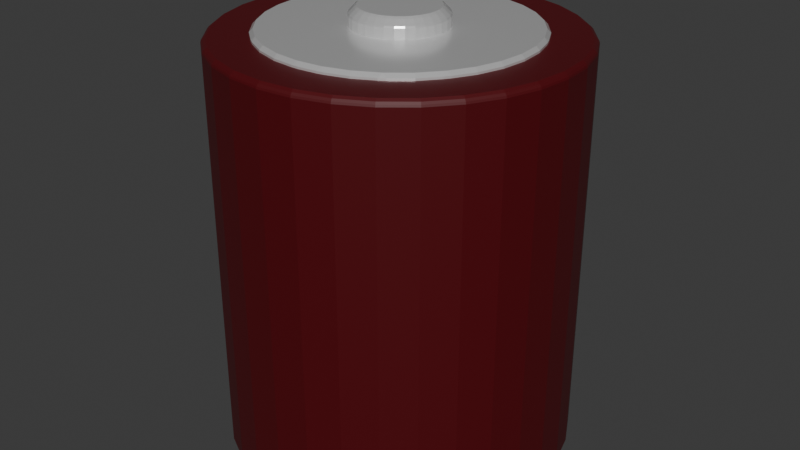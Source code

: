 # Source: battery.blend  (saved by Blender 4.1.24; exported with 4.5.12 LTS)
import bpy
from mathutils import Matrix  # noqa: F401  (used for matrix-valued properties, if any)

bpy.ops.wm.read_factory_settings(use_empty=True)
scene = bpy.context.scene
scene.name = 'Scene'

# ---- collections
col_collection = bpy.data.collections.new('Collection'); scene.collection.children.link(col_collection)

# ---- materials (node trees are filled in below, after node groups)
mat_metallic = bpy.data.materials.new('metallic')
mat_metallic.use_transparent_shadow = False
mat_plastic = bpy.data.materials.new('plastic')
mat_plastic.use_transparent_shadow = False

# ---- material node trees
mat_metallic.use_nodes = True; mat_metallic.node_tree.nodes.clear()
_N = mat_metallic.node_tree.nodes; _L = mat_metallic.node_tree.links
n0 = _N.new('ShaderNodeBsdfPrincipled'); n0.name = 'Principled BSDF'; n0.location = (10, 300)
n0.inputs[1].default_value = 0.5045
n0.inputs[2].default_value = 0.2
n1 = _N.new('ShaderNodeOutputMaterial'); n1.name = 'Material Output'; n1.location = (300, 300)
_L.new(n0.outputs[0], n1.inputs[0])
n1.is_active_output = True
mat_plastic.use_nodes = True; mat_plastic.node_tree.nodes.clear()
_N = mat_plastic.node_tree.nodes; _L = mat_plastic.node_tree.links
n0 = _N.new('ShaderNodeBsdfPrincipled'); n0.name = 'Principled BSDF'; n0.location = (10, 300)
n0.inputs[0].default_value = (0.08302, 0.0, 0.002657, 1.0)
n1 = _N.new('ShaderNodeOutputMaterial'); n1.name = 'Material Output'; n1.location = (300, 300)
_L.new(n0.outputs[0], n1.inputs[0])
n1.is_active_output = True

# ---- world
world_world = bpy.data.worlds.new('World'); scene.world = world_world
world_world.use_nodes = True; world_world.node_tree.nodes.clear()
_N = world_world.node_tree.nodes; _L = world_world.node_tree.links
n0 = _N.new('ShaderNodeOutputWorld'); n0.name = 'World Output'; n0.location = (300, 300)
n1 = _N.new('ShaderNodeBackground'); n1.name = 'Background'; n1.location = (10, 300)
n1.inputs[0].default_value = (0.05088, 0.05088, 0.05088, 1.0)
_L.new(n1.outputs[0], n0.inputs[0])
n0.is_active_output = True
world_world.color = (0.05088, 0.05088, 0.05088)
world_world.use_sun_shadow = False
world_world.sun_shadow_jitter_overblur = 0.0

# ---- meshes
me_cylinder = bpy.data.meshes.new('Cylinder')
me_cylinder.from_pydata([(1.764e-09, 0.8531, -1.0), (0.1664, 0.8367, -1.0), (0.3265, 0.7882, -1.0), (0.474, 0.7093, -1.0), (0.6032, 0.6032, -1.0), (0.7093, 0.474, -1.0), (0.7882, 0.3265, -1.0), (0.8367, 0.1664, -1.0), (0.8531, -5.243e-10, -1.0), (0.8367, -0.1664, -1.0), (0.7882, -0.3265, -1.0), (0.7093, -0.474, -1.0), (0.6032, -0.6032, -1.0), (0.474, -0.7093, -1.0), (0.3265, -0.7882, -1.0), (0.1664, -0.8367, -1.0), (1.764e-09, -0.8531, -1.0), (-0.1664, -0.8367, -1.0), (-0.3265, -0.7882, -1.0), (-0.474, -0.7093, -1.0), (-0.6032, -0.6032, -1.0), (-0.7093, -0.474, -1.0), (-0.7882, -0.3265, -1.0), (-0.8367, -0.1664, -1.0), (-0.8531, -5.243e-10, -1.0), (-0.8367, 0.1664, -1.0), (-0.7882, 0.3265, -1.0), (-0.7093, 0.474, -1.0), (-0.6032, 0.6032, -1.0), (-0.474, 0.7093, -1.0), (-0.3265, 0.7882, -1.0), (-0.1664, 0.8367, -1.0), (0.126, 0.6334, 1.0), (0.0, 0.6458, 1.0), (-0.126, 0.6334, 1.0), (-0.2471, 0.5966, 1.0), (-0.3588, 0.5369, 1.0), (-0.4566, 0.4566, 1.0), (-0.5369, 0.3588, 1.0), (-0.5966, 0.2471, 1.0), (-0.6334, 0.126, 1.0), (-0.6458, 0.0, 1.0), (-0.6334, -0.126, 1.0), (-0.5966, -0.2471, 1.0), (-0.5369, -0.3588, 1.0), (-0.4566, -0.4566, 1.0), (-0.2471, -0.5966, 1.0), (-0.126, -0.6334, 1.0), (0.2471, -0.5966, 1.0), (0.4566, -0.4566, 1.0), (0.5966, -0.2471, 1.0), (0.6334, -0.126, 1.0), (0.6458, 0.0, 1.0), (0.6334, 0.126, 1.0), (0.5369, 0.3588, 1.0), (0.4566, 0.4566, 1.0), (0.3588, 0.5369, 1.0), (0.2471, 0.5966, 1.0), (0.04415, 0.222, 1.027), (1.549e-09, 0.2263, 1.027), (-0.04415, 0.222, 1.027), (-0.0866, 0.2091, 1.027), (-0.1257, 0.1882, 1.027), (-0.16, 0.16, 1.027), (-0.1882, 0.1257, 1.027), (-0.2091, 0.0866, 1.027), (-0.222, 0.04415, 1.027), (-0.2263, 0.0, 1.027), (-0.222, -0.04415, 1.027), (-0.2091, -0.0866, 1.027), (-0.1882, -0.1257, 1.027), (-0.16, -0.16, 1.027), (-0.1257, -0.1882, 1.027), (-0.0866, -0.2091, 1.027), (-0.04415, -0.222, 1.027), (1.549e-09, -0.2263, 1.027), (0.04415, -0.222, 1.027), (0.0866, -0.2091, 1.027), (0.1257, -0.1882, 1.027), (0.16, -0.16, 1.027), (0.1882, -0.1257, 1.027), (0.2091, -0.0866, 1.027), (0.222, -0.04415, 1.027), (0.2263, 0.0, 1.027), (0.222, 0.04415, 1.027), (0.2091, 0.0866, 1.027), (0.1882, 0.1257, 1.027), (0.16, 0.16, 1.027), (0.1257, 0.1882, 1.027), (0.0866, 0.2091, 1.027), (-0.1649, 0.1102, 1.108), (-0.1716, 0.1147, 1.1), (-0.1783, 0.1192, 1.092), (-0.1851, 0.1236, 1.084), (-0.1403, 0.1403, 1.108), (-0.146, 0.146, 1.1), (-0.1517, 0.1517, 1.092), (-0.1574, 0.1574, 1.084), (-0.1102, 0.1649, 1.108), (-0.1147, 0.1716, 1.1), (-0.1192, 0.1783, 1.092), (-0.1236, 0.1851, 1.084), (-0.07591, 0.1833, 1.108), (-0.079, 0.1907, 1.1), (-0.08209, 0.1982, 1.092), (-0.08517, 0.2056, 1.084), (-0.0387, 0.1946, 1.108), (-0.04027, 0.2025, 1.1), (-0.04185, 0.2104, 1.092), (-0.04342, 0.2183, 1.084), (0.08517, 0.2056, 1.084), (0.08209, 0.1982, 1.092), (0.079, 0.1907, 1.1), (0.07591, 0.1833, 1.108), (-2.172e-08, 0.1984, 1.108), (-1.932e-08, 0.2064, 1.1), (-1.692e-08, 0.2145, 1.092), (-1.452e-08, 0.2226, 1.084), (0.04342, 0.2183, 1.084), (0.04185, 0.2104, 1.092), (0.04027, 0.2025, 1.1), (0.0387, 0.1946, 1.108), (1.764e-09, 0.8531, 0.9722), (1.764e-09, 0.8293, 1.0), (0.1618, 0.8133, 1.0), (0.1664, 0.8367, 0.9722), (0.3174, 0.7662, 1.0), (0.3265, 0.7882, 0.9722), (0.4607, 0.6895, 1.0), (0.474, 0.7093, 0.9722), (0.5864, 0.5864, 1.0), (0.6032, 0.6032, 0.9722), (0.6895, 0.4607, 1.0), (0.7093, 0.474, 0.9722), (0.7662, 0.3174, 1.0), (0.7882, 0.3265, 0.9722), (0.8133, 0.1618, 1.0), (0.8367, 0.1664, 0.9722), (0.8293, -5.243e-10, 1.0), (0.8531, -5.243e-10, 0.9722), (0.8133, -0.1618, 1.0), (0.8367, -0.1664, 0.9722), (0.7662, -0.3174, 1.0), (0.7882, -0.3265, 0.9722), (0.6895, -0.4607, 1.0), (0.7093, -0.474, 0.9722), (0.5864, -0.5864, 1.0), (0.6032, -0.6032, 0.9722), (0.4607, -0.6895, 1.0), (0.474, -0.7093, 0.9722), (0.3174, -0.7662, 1.0), (0.3265, -0.7882, 0.9722), (0.1618, -0.8133, 1.0), (0.1664, -0.8367, 0.9722), (1.764e-09, -0.8293, 1.0), (1.764e-09, -0.8531, 0.9722), (-0.1618, -0.8133, 1.0), (-0.1664, -0.8367, 0.9722), (-0.3174, -0.7662, 1.0), (-0.3265, -0.7882, 0.9722), (-0.4607, -0.6895, 1.0), (-0.474, -0.7093, 0.9722), (-0.5864, -0.5864, 1.0), (-0.6032, -0.6032, 0.9722), (-0.6895, -0.4607, 1.0), (-0.7093, -0.474, 0.9722), (-0.7662, -0.3174, 1.0), (-0.7882, -0.3265, 0.9722), (-0.8133, -0.1618, 1.0), (-0.8367, -0.1664, 0.9722), (-0.8293, -5.243e-10, 1.0), (-0.8531, -5.243e-10, 0.9722), (-0.8133, 0.1618, 1.0), (-0.8367, 0.1664, 0.9722), (-0.7662, 0.3174, 1.0), (-0.7882, 0.3265, 0.9722), (-0.6895, 0.4607, 1.0), (-0.7093, 0.474, 0.9722), (-0.5864, 0.5864, 1.0), (-0.6032, 0.6032, 0.9722), (-0.4607, 0.6895, 1.0), (-0.474, 0.7093, 0.9722), (-0.3174, 0.7662, 1.0), (-0.3265, 0.7882, 0.9722), (-0.1618, 0.8133, 1.0), (-0.1664, 0.8367, 0.9722), (-0.3438, -0.5449, 1.0), (-0.3719, -0.5262, 1.0), (-0.3682, -0.551, 1.0), (0.0169, -0.6441, 1.0), (-0.0169, -0.6441, 1.0), (0.0, -0.6627, 1.0), (0.1422, -0.6284, 1.0), (0.1091, -0.635, 1.0), (0.1293, -0.65, 1.0), (0.3719, -0.5262, 1.0), (0.3438, -0.5449, 1.0), (0.3682, -0.551, 1.0), (0.5449, -0.3438, 1.0), (0.5262, -0.3719, 1.0), (0.551, -0.3682, 1.0), (0.5886, 0.2621, 1.0), (0.6015, 0.2309, 1.0), (0.6123, 0.2536, 1.0), (0.1227, 0.6166, 1.027), (0.126, 0.6334, 1.01), (5.768e-10, 0.6458, 1.01), (1.549e-09, 0.6287, 1.027), (0.2406, 0.5808, 1.027), (0.2471, 0.5966, 1.01), (-0.126, 0.6334, 1.01), (-0.1227, 0.6166, 1.027), (-0.2471, 0.5966, 1.01), (-0.2406, 0.5808, 1.027), (-0.3588, 0.5369, 1.01), (-0.3493, 0.5227, 1.027), (-0.4566, 0.4566, 1.01), (-0.4446, 0.4446, 1.027), (-0.5369, 0.3588, 1.01), (-0.5227, 0.3493, 1.027), (-0.5966, 0.2471, 1.01), (-0.5808, 0.2406, 1.027), (-0.6334, 0.126, 1.01), (-0.6166, 0.1227, 1.027), (-0.6458, 0.0, 1.01), (-0.6287, 0.0, 1.027), (-0.6334, -0.126, 1.01), (-0.6166, -0.1227, 1.027), (-0.5966, -0.2471, 1.01), (-0.5808, -0.2406, 1.027), (-0.5369, -0.3588, 1.01), (-0.5227, -0.3493, 1.027), (-0.4566, -0.4566, 1.01), (-0.4446, -0.4446, 1.027), (-0.3719, -0.5262, 1.01), (-0.3438, -0.5449, 1.01), (-0.3493, -0.5227, 1.027), (-0.2471, -0.5966, 1.01), (-0.2406, -0.5808, 1.027), (-0.126, -0.6334, 1.01), (-0.1227, -0.6166, 1.027), (-0.0169, -0.6441, 1.01), (0.0169, -0.6441, 1.01), (1.549e-09, -0.6287, 1.027), (0.1091, -0.635, 1.01), (0.1422, -0.6284, 1.01), (0.1227, -0.6166, 1.027), (0.2471, -0.5966, 1.01), (0.2406, -0.5808, 1.027), (0.3438, -0.5449, 1.01), (0.3719, -0.5262, 1.01), (0.3493, -0.5227, 1.027), (0.4566, -0.4566, 1.01), (0.4446, -0.4446, 1.027), (0.5262, -0.3719, 1.01), (0.5449, -0.3438, 1.01), (0.5227, -0.3493, 1.027), (0.5966, -0.2471, 1.01), (0.5808, -0.2406, 1.027), (0.6334, -0.126, 1.01), (0.6166, -0.1227, 1.027), (0.6458, 0.0, 1.01), (0.6287, 0.0, 1.027), (0.6334, 0.126, 1.01), (0.6166, 0.1227, 1.027), (0.6015, 0.2309, 1.01), (0.5886, 0.2621, 1.01), (0.5808, 0.2406, 1.027), (0.5369, 0.3588, 1.01), (0.5227, 0.3493, 1.027), (0.4566, 0.4566, 1.01), (0.4446, 0.4446, 1.027), (0.3588, 0.5369, 1.01), (0.3493, 0.5227, 1.027), (0.03643, 0.1831, 1.116), (0.04415, 0.222, 1.076), (-1.219e-08, 0.2263, 1.076), (-2.398e-08, 0.1867, 1.116), (0.07146, 0.1725, 1.116), (0.0866, 0.2091, 1.076), (-0.04415, 0.222, 1.076), (-0.03643, 0.1831, 1.116), (-0.0866, 0.2091, 1.076), (-0.07146, 0.1725, 1.116), (-0.1257, 0.1882, 1.076), (-0.1037, 0.1553, 1.116), (-0.16, 0.16, 1.076), (-0.132, 0.132, 1.116), (-0.1882, 0.1257, 1.076), (-0.1553, 0.1037, 1.116), (-0.2091, 0.0866, 1.076), (-0.1725, 0.07146, 1.116), (-0.222, 0.04415, 1.076), (-0.1831, 0.03643, 1.116), (-0.2263, 0.0, 1.076), (-0.1867, 0.0, 1.116), (-0.222, -0.04415, 1.076), (-0.1831, -0.03643, 1.116), (-0.2091, -0.0866, 1.076), (-0.1725, -0.07146, 1.116), (-0.1882, -0.1257, 1.076), (-0.1553, -0.1037, 1.116), (-0.16, -0.16, 1.076), (-0.132, -0.132, 1.116), (-0.1257, -0.1882, 1.076), (-0.1037, -0.1553, 1.116), (-0.0866, -0.2091, 1.076), (-0.07146, -0.1725, 1.116), (-0.04415, -0.222, 1.076), (-0.03643, -0.1831, 1.116), (-1.219e-08, -0.2263, 1.076), (-2.421e-08, -0.1867, 1.116), (0.04415, -0.222, 1.076), (0.03643, -0.1831, 1.116), (0.0866, -0.2091, 1.076), (0.07146, -0.1725, 1.116), (0.1257, -0.1882, 1.076), (0.1037, -0.1553, 1.116), (0.16, -0.16, 1.076), (0.132, -0.132, 1.116), (0.1882, -0.1257, 1.076), (0.1553, -0.1037, 1.116), (0.2091, -0.0866, 1.076), (0.1725, -0.07146, 1.116), (0.222, -0.04415, 1.076), (0.1831, -0.03643, 1.116), (0.2263, 0.0, 1.076), (0.1867, 0.0, 1.116), (0.222, 0.04415, 1.076), (0.1831, 0.03643, 1.116), (0.2091, 0.0866, 1.076), (0.1725, 0.07146, 1.116), (0.1882, 0.1257, 1.076), (0.1553, 0.1037, 1.116), (0.16, 0.16, 1.076), (0.132, 0.132, 1.116), (0.1257, 0.1882, 1.076), (0.1037, 0.1553, 1.116), (-0.2056, 0.08517, 1.084), (-0.1982, 0.08209, 1.092), (-0.1907, 0.079, 1.1), (-0.1833, 0.07591, 1.108), (-0.2183, 0.04342, 1.084), (-0.2104, 0.04185, 1.092), (-0.2025, 0.04027, 1.1), (-0.1946, 0.0387, 1.108), (-0.2226, -3.517e-11, 1.084), (-0.2145, -3.517e-11, 1.092), (-0.2064, -3.517e-11, 1.1), (-0.1984, -3.517e-11, 1.108), (-0.2183, -0.04342, 1.084), (-0.2104, -0.04185, 1.092), (-0.2025, -0.04027, 1.1), (-0.1946, -0.0387, 1.108), (-0.2056, -0.08517, 1.084), (-0.1982, -0.08209, 1.092), (-0.1907, -0.079, 1.1), (-0.1833, -0.07591, 1.108), (-0.1851, -0.1236, 1.084), (-0.1783, -0.1192, 1.092), (-0.1716, -0.1147, 1.1), (-0.1649, -0.1102, 1.108), (-0.1574, -0.1574, 1.084), (-0.1517, -0.1517, 1.092), (-0.146, -0.146, 1.1), (-0.1403, -0.1403, 1.108), (-0.1236, -0.1851, 1.084), (-0.1192, -0.1783, 1.092), (-0.1147, -0.1716, 1.1), (-0.1102, -0.1649, 1.108), (-0.08517, -0.2056, 1.084), (-0.08209, -0.1982, 1.092), (-0.079, -0.1907, 1.1), (-0.07591, -0.1833, 1.108), (-0.04342, -0.2183, 1.084), (-0.04185, -0.2104, 1.092), (-0.04027, -0.2025, 1.1), (-0.0387, -0.1946, 1.108), (-1.456e-08, -0.2226, 1.084), (-1.701e-08, -0.2145, 1.092), (-1.946e-08, -0.2064, 1.1), (-2.191e-08, -0.1984, 1.108), (0.04342, -0.2183, 1.084), (0.04185, -0.2104, 1.092), (0.04027, -0.2025, 1.1), (0.0387, -0.1946, 1.108), (0.08517, -0.2056, 1.084), (0.08209, -0.1982, 1.092), (0.079, -0.1907, 1.1), (0.07591, -0.1833, 1.108), (0.1236, -0.1851, 1.084), (0.1192, -0.1783, 1.092), (0.1147, -0.1716, 1.1), (0.1102, -0.1649, 1.108), (0.1574, -0.1574, 1.084), (0.1517, -0.1517, 1.092), (0.146, -0.146, 1.1), (0.1403, -0.1403, 1.108), (0.1851, -0.1236, 1.084), (0.1783, -0.1192, 1.092), (0.1716, -0.1147, 1.1), (0.1649, -0.1102, 1.108), (0.2056, -0.08517, 1.084), (0.1982, -0.08209, 1.092), (0.1907, -0.079, 1.1), (0.1833, -0.07591, 1.108), (0.2183, -0.04342, 1.084), (0.2104, -0.04185, 1.092), (0.2025, -0.04027, 1.1), (0.1946, -0.0387, 1.108), (0.2226, -3.517e-11, 1.084), (0.2145, -3.517e-11, 1.092), (0.2064, -3.517e-11, 1.1), (0.1984, -3.517e-11, 1.108), (0.2183, 0.04342, 1.084), (0.2104, 0.04185, 1.092), (0.2025, 0.04027, 1.1), (0.1946, 0.0387, 1.108), (0.2056, 0.08517, 1.084), (0.1982, 0.08209, 1.092), (0.1907, 0.079, 1.1), (0.1833, 0.07591, 1.108), (0.1851, 0.1236, 1.084), (0.1783, 0.1192, 1.092), (0.1716, 0.1147, 1.1), (0.1649, 0.1102, 1.108), (0.1574, 0.1574, 1.084), (0.1517, 0.1517, 1.092), (0.146, 0.146, 1.1), (0.1403, 0.1403, 1.108), (0.1236, 0.1851, 1.084), (0.1192, 0.1783, 1.092), (0.1147, 0.1716, 1.1), (0.1102, 0.1649, 1.108), (0.1642, 0.8257, 0.9908), (0.1658, 0.8335, 0.9814), (1.73e-09, 0.8498, 0.9814), (1.73e-09, 0.8419, 0.9908), (0.3222, 0.7778, 0.9908), (0.3252, 0.7852, 0.9814), (0.4677, 0.7, 0.9908), (0.4721, 0.7066, 0.9814), (0.5953, 0.5953, 0.9908), (0.6009, 0.6009, 0.9814), (0.7, 0.4677, 0.9908), (0.7066, 0.4721, 0.9814), (0.7778, 0.3222, 0.9908), (0.7852, 0.3252, 0.9814), (0.8257, 0.1642, 0.9908), (0.8335, 0.1658, 0.9814), (0.8419, -4.274e-10, 0.9908), (0.8498, -4.274e-10, 0.9814), (0.8257, -0.1642, 0.9908), (0.8335, -0.1658, 0.9814), (0.7778, -0.3222, 0.9908), (0.7852, -0.3252, 0.9814), (0.7, -0.4677, 0.9908), (0.7066, -0.4721, 0.9814), (0.5953, -0.5953, 0.9908), (0.6009, -0.6009, 0.9814), (0.4677, -0.7, 0.9908), (0.4721, -0.7066, 0.9814), (0.3222, -0.7778, 0.9908), (0.3252, -0.7852, 0.9814), (0.1642, -0.8257, 0.9908), (0.1658, -0.8335, 0.9814), (1.73e-09, -0.8419, 0.9908), (1.73e-09, -0.8498, 0.9814), (-0.1642, -0.8257, 0.9908), (-0.1658, -0.8335, 0.9814), (-0.3222, -0.7778, 0.9908), (-0.3252, -0.7852, 0.9814), (-0.4677, -0.7, 0.9908), (-0.4721, -0.7066, 0.9814), (-0.5953, -0.5953, 0.9908), (-0.6009, -0.6009, 0.9814), (-0.7, -0.4677, 0.9908), (-0.7066, -0.4721, 0.9814), (-0.7778, -0.3222, 0.9908), (-0.7852, -0.3252, 0.9814), (-0.8257, -0.1642, 0.9908), (-0.8335, -0.1658, 0.9814), (-0.8419, -4.274e-10, 0.9908), (-0.8498, -4.274e-10, 0.9814), (-0.8257, 0.1642, 0.9908), (-0.8335, 0.1658, 0.9814), (-0.7778, 0.3222, 0.9908), (-0.7852, 0.3252, 0.9814), (-0.7, 0.4677, 0.9908), (-0.7066, 0.4721, 0.9814), (-0.5953, 0.5953, 0.9908), (-0.6009, 0.6009, 0.9814), (-0.4677, 0.7, 0.9908), (-0.4721, 0.7066, 0.9814), (-0.3222, 0.7778, 0.9908), (-0.3252, 0.7852, 0.9814), (-0.1642, 0.8257, 0.9908), (-0.1658, 0.8335, 0.9814)], [], [(31, 185, 122, 0), (126, 124, 32, 57), (128, 126, 57, 56), (130, 128, 56, 55), (132, 130, 55, 54), (136, 134, 203, 202, 53), (201, 54, 268, 266), (138, 136, 53, 52), (140, 138, 52, 51), (142, 140, 51, 50), (146, 144, 200, 199, 49), (198, 50, 257, 255), (150, 148, 197, 196, 48), (195, 49, 252, 250), (48, 196, 249, 247), (156, 154, 191, 190, 47), (189, 193, 244, 242), (158, 156, 47, 46), (162, 160, 188, 187, 45), (186, 46, 237, 235), (164, 162, 45, 44), (166, 164, 44, 43), (168, 166, 43, 42), (170, 168, 42, 41), (172, 170, 41, 40), (174, 172, 40, 39), (176, 174, 39, 38), (178, 176, 38, 37), (180, 178, 37, 36), (182, 180, 36, 35), (233, 236, 72, 71), (184, 182, 35, 34), (123, 184, 34, 33), (0, 1, 2, 3, 4, 5, 6, 7, 8, 9, 10, 11, 12, 13, 14, 15, 16, 17, 18, 19, 20, 21, 22, 23, 24, 25, 26, 27, 28, 29, 30, 31), (0, 122, 125, 1), (1, 125, 127, 2), (30, 183, 185, 31), (29, 181, 183, 30), (28, 179, 181, 29), (27, 177, 179, 28), (26, 175, 177, 27), (25, 173, 175, 26), (24, 171, 173, 25), (23, 169, 171, 24), (22, 167, 169, 23), (21, 165, 167, 22), (20, 163, 165, 21), (19, 161, 163, 20), (18, 159, 161, 19), (17, 157, 159, 18), (16, 155, 157, 17), (15, 153, 155, 16), (14, 151, 153, 15), (13, 149, 151, 14), (12, 147, 149, 13), (11, 145, 147, 12), (10, 143, 145, 11), (9, 141, 143, 10), (8, 139, 141, 9), (7, 137, 139, 8), (6, 135, 137, 7), (5, 133, 135, 6), (4, 131, 133, 5), (3, 129, 131, 4), (2, 127, 129, 3), (77, 78, 316, 314), (208, 204, 58, 89), (134, 132, 54, 201, 203), (160, 158, 46, 186, 188), (32, 33, 206, 205), (204, 207, 59, 58), (47, 190, 241, 239), (273, 208, 89, 88), (271, 273, 88, 87), (240, 243, 75, 74), (213, 215, 62, 61), (154, 152, 194, 193, 189, 191), (215, 217, 63, 62), (211, 213, 61, 60), (192, 48, 247, 245), (217, 219, 64, 63), (152, 150, 48, 192, 194), (219, 221, 65, 64), (148, 146, 49, 195, 197), (221, 223, 66, 65), (49, 199, 254, 252), (223, 225, 67, 66), (144, 142, 50, 198, 200), (225, 227, 68, 67), (53, 202, 265, 263), (227, 229, 69, 68), (260, 262, 83, 82), (229, 231, 70, 69), (262, 264, 84, 83), (231, 233, 71, 70), (264, 267, 85, 84), (57, 32, 205, 209), (33, 34, 210, 206), (34, 35, 212, 210), (35, 36, 214, 212), (36, 37, 216, 214), (37, 38, 218, 216), (38, 39, 220, 218), (39, 40, 222, 220), (40, 41, 224, 222), (41, 42, 226, 224), (42, 43, 228, 226), (43, 44, 230, 228), (44, 45, 232, 230), (236, 238, 73, 72), (238, 240, 74, 73), (46, 47, 239, 237), (243, 246, 76, 75), (246, 248, 77, 76), (248, 251, 78, 77), (251, 253, 79, 78), (253, 256, 80, 79), (256, 258, 81, 80), (258, 260, 82, 81), (50, 51, 259, 257), (51, 52, 261, 259), (52, 53, 263, 261), (267, 269, 86, 85), (269, 271, 87, 86), (54, 55, 270, 268), (55, 56, 272, 270), (56, 57, 209, 272), (207, 211, 60, 59), (89, 58, 275, 279), (64, 65, 290, 288), (78, 79, 318, 316), (65, 66, 292, 290), (79, 80, 320, 318), (66, 67, 294, 292), (80, 81, 322, 320), (67, 68, 296, 294), (81, 82, 324, 322), (68, 69, 298, 296), (82, 83, 326, 324), (69, 70, 300, 298), (83, 84, 328, 326), (70, 71, 302, 300), (84, 85, 330, 328), (71, 72, 304, 302), (274, 277, 281, 283, 285, 287, 289, 291, 293, 295, 297, 299, 301, 303, 305, 307, 309, 311, 313, 315, 317, 319, 321, 323, 325, 327, 329, 331, 333, 335, 337, 278), (85, 86, 332, 330), (72, 73, 306, 304), (59, 60, 280, 276), (86, 87, 334, 332), (73, 74, 308, 306), (88, 89, 279, 336), (87, 88, 336, 334), (74, 75, 310, 308), (61, 62, 284, 282), (336, 279, 110, 430), (75, 76, 312, 310), (62, 63, 286, 284), (60, 61, 282, 280), (76, 77, 314, 312), (63, 64, 288, 286), (434, 437, 123, 124), (438, 434, 124, 126), (440, 438, 126, 128), (442, 440, 128, 130), (444, 442, 130, 132), (446, 444, 132, 134), (448, 446, 134, 136), (450, 448, 136, 138), (452, 450, 138, 140), (454, 452, 140, 142), (456, 454, 142, 144), (458, 456, 144, 146), (460, 458, 146, 148), (462, 460, 148, 150), (464, 462, 150, 152), (466, 464, 152, 154), (468, 466, 154, 156), (470, 468, 156, 158), (472, 470, 158, 160), (474, 472, 160, 162), (476, 474, 162, 164), (478, 476, 164, 166), (480, 478, 166, 168), (482, 480, 168, 170), (484, 482, 170, 172), (486, 484, 172, 174), (488, 486, 174, 176), (490, 488, 176, 178), (492, 490, 178, 180), (494, 492, 180, 182), (496, 494, 182, 184), (437, 496, 184, 123), (124, 123, 33, 32), (186, 187, 188), (189, 190, 191), (192, 193, 194), (195, 196, 197), (198, 199, 200), (201, 202, 203), (234, 235, 236), (241, 242, 243), (244, 245, 246), (249, 250, 251), (254, 255, 256), (265, 266, 267), (205, 206, 207, 204), (209, 205, 204, 208), (206, 210, 211, 207), (210, 212, 213, 211), (212, 214, 215, 213), (214, 216, 217, 215), (216, 218, 219, 217), (218, 220, 221, 219), (220, 222, 223, 221), (222, 224, 225, 223), (224, 226, 227, 225), (226, 228, 229, 227), (228, 230, 231, 229), (230, 232, 233, 231), (232, 234, 236, 233), (235, 237, 238, 236), (237, 239, 240, 238), (239, 241, 243, 240), (242, 244, 246, 243), (245, 247, 248, 246), (247, 249, 251, 248), (250, 252, 253, 251), (252, 254, 256, 253), (255, 257, 258, 256), (257, 259, 260, 258), (259, 261, 262, 260), (261, 263, 264, 262), (263, 265, 267, 264), (266, 268, 269, 267), (268, 270, 271, 269), (270, 272, 273, 271), (272, 209, 208, 273), (201, 266, 265, 202), (186, 235, 234, 187), (189, 242, 241, 190), (192, 245, 244, 193), (195, 250, 249, 196), (198, 255, 254, 199), (45, 187, 234, 232), (121, 114, 277, 274), (113, 121, 274, 278), (114, 106, 281, 277), (106, 102, 283, 281), (102, 98, 285, 283), (98, 94, 287, 285), (94, 90, 289, 287), (90, 341, 291, 289), (341, 345, 293, 291), (345, 349, 295, 293), (349, 353, 297, 295), (353, 357, 299, 297), (357, 361, 301, 299), (361, 365, 303, 301), (365, 369, 305, 303), (369, 373, 307, 305), (373, 377, 309, 307), (377, 381, 311, 309), (381, 385, 313, 311), (385, 389, 315, 313), (389, 393, 317, 315), (393, 397, 319, 317), (397, 401, 321, 319), (401, 405, 323, 321), (405, 409, 325, 323), (409, 413, 327, 325), (413, 417, 329, 327), (417, 421, 331, 329), (421, 425, 333, 331), (425, 429, 335, 333), (429, 433, 337, 335), (433, 113, 278, 337), (58, 59, 276, 275), (430, 110, 111, 431), (431, 111, 112, 432), (432, 112, 113, 433), (334, 336, 430, 426), (426, 430, 431, 427), (427, 431, 432, 428), (428, 432, 433, 429), (332, 334, 426, 422), (422, 426, 427, 423), (423, 427, 428, 424), (424, 428, 429, 425), (330, 332, 422, 418), (418, 422, 423, 419), (419, 423, 424, 420), (420, 424, 425, 421), (328, 330, 418, 414), (414, 418, 419, 415), (415, 419, 420, 416), (416, 420, 421, 417), (326, 328, 414, 410), (410, 414, 415, 411), (411, 415, 416, 412), (412, 416, 417, 413), (324, 326, 410, 406), (406, 410, 411, 407), (407, 411, 412, 408), (408, 412, 413, 409), (322, 324, 406, 402), (402, 406, 407, 403), (403, 407, 408, 404), (404, 408, 409, 405), (320, 322, 402, 398), (398, 402, 403, 399), (399, 403, 404, 400), (400, 404, 405, 401), (318, 320, 398, 394), (394, 398, 399, 395), (395, 399, 400, 396), (396, 400, 401, 397), (316, 318, 394, 390), (390, 394, 395, 391), (391, 395, 396, 392), (392, 396, 397, 393), (314, 316, 390, 386), (386, 390, 391, 387), (387, 391, 392, 388), (388, 392, 393, 389), (312, 314, 386, 382), (382, 386, 387, 383), (383, 387, 388, 384), (384, 388, 389, 385), (310, 312, 382, 378), (378, 382, 383, 379), (379, 383, 384, 380), (380, 384, 385, 381), (308, 310, 378, 374), (374, 378, 379, 375), (375, 379, 380, 376), (376, 380, 381, 377), (306, 308, 374, 370), (370, 374, 375, 371), (371, 375, 376, 372), (372, 376, 377, 373), (304, 306, 370, 366), (366, 370, 371, 367), (367, 371, 372, 368), (368, 372, 373, 369), (302, 304, 366, 362), (362, 366, 367, 363), (363, 367, 368, 364), (364, 368, 369, 365), (300, 302, 362, 358), (358, 362, 363, 359), (359, 363, 364, 360), (360, 364, 365, 361), (298, 300, 358, 354), (354, 358, 359, 355), (355, 359, 360, 356), (356, 360, 361, 357), (296, 298, 354, 350), (350, 354, 355, 351), (351, 355, 356, 352), (352, 356, 357, 353), (294, 296, 350, 346), (346, 350, 351, 347), (347, 351, 352, 348), (348, 352, 353, 349), (292, 294, 346, 342), (342, 346, 347, 343), (343, 347, 348, 344), (344, 348, 349, 345), (290, 292, 342, 338), (338, 342, 343, 339), (339, 343, 344, 340), (340, 344, 345, 341), (288, 290, 338, 93), (93, 338, 339, 92), (92, 339, 340, 91), (91, 340, 341, 90), (286, 288, 93, 97), (97, 93, 92, 96), (96, 92, 91, 95), (95, 91, 90, 94), (284, 286, 97, 101), (101, 97, 96, 100), (100, 96, 95, 99), (99, 95, 94, 98), (282, 284, 101, 105), (105, 101, 100, 104), (104, 100, 99, 103), (103, 99, 98, 102), (280, 282, 105, 109), (109, 105, 104, 108), (108, 104, 103, 107), (107, 103, 102, 106), (276, 280, 109, 117), (117, 109, 108, 116), (116, 108, 107, 115), (115, 107, 106, 114), (279, 275, 118, 110), (110, 118, 119, 111), (111, 119, 120, 112), (112, 120, 121, 113), (275, 276, 117, 118), (118, 117, 116, 119), (119, 116, 115, 120), (120, 115, 114, 121), (122, 185, 497, 436), (436, 497, 496, 437), (185, 183, 495, 497), (497, 495, 494, 496), (183, 181, 493, 495), (495, 493, 492, 494), (181, 179, 491, 493), (493, 491, 490, 492), (179, 177, 489, 491), (491, 489, 488, 490), (177, 175, 487, 489), (489, 487, 486, 488), (175, 173, 485, 487), (487, 485, 484, 486), (173, 171, 483, 485), (485, 483, 482, 484), (171, 169, 481, 483), (483, 481, 480, 482), (169, 167, 479, 481), (481, 479, 478, 480), (167, 165, 477, 479), (479, 477, 476, 478), (165, 163, 475, 477), (477, 475, 474, 476), (163, 161, 473, 475), (475, 473, 472, 474), (161, 159, 471, 473), (473, 471, 470, 472), (159, 157, 469, 471), (471, 469, 468, 470), (157, 155, 467, 469), (469, 467, 466, 468), (155, 153, 465, 467), (467, 465, 464, 466), (153, 151, 463, 465), (465, 463, 462, 464), (151, 149, 461, 463), (463, 461, 460, 462), (149, 147, 459, 461), (461, 459, 458, 460), (147, 145, 457, 459), (459, 457, 456, 458), (145, 143, 455, 457), (457, 455, 454, 456), (143, 141, 453, 455), (455, 453, 452, 454), (141, 139, 451, 453), (453, 451, 450, 452), (139, 137, 449, 451), (451, 449, 448, 450), (137, 135, 447, 449), (449, 447, 446, 448), (135, 133, 445, 447), (447, 445, 444, 446), (133, 131, 443, 445), (445, 443, 442, 444), (131, 129, 441, 443), (443, 441, 440, 442), (129, 127, 439, 441), (441, 439, 438, 440), (127, 125, 435, 439), (439, 435, 434, 438), (125, 122, 436, 435), (435, 436, 437, 434)])
me_cylinder.polygons.foreach_set('material_index', [1, 1, 1, 1, 1, 1, 0, 1, 1, 1, 1, 0, 1, 0, 0, 1, 0, 1, 1, 0, 1, 1, 1, 1, 1, 1, 1, 1, 1, 1, 0, 1, 1, 1, 1, 1, 1, 1, 1, 1, 1, 1, 1, 1, 1, 1, 1, 1, 1, 1, 1, 1, 1, 1, 1, 1, 1, 1, 1, 1, 1, 1, 1, 1, 1, 0, 0, 1, 1, 0, 0, 0, 0, 0, 0, 0, 1, 0, 0, 0, 0, 1, 0, 1, 0, 0, 0, 1, 0, 0, 0, 0, 0, 0, 0, 0, 0, 0, 0, 0, 0, 0, 0, 0, 0, 0, 0, 0, 0, 0, 0, 0, 0, 0, 0, 0, 0, 0, 0, 0, 0, 0, 0, 0, 0, 0, 0, 0, 0, 0, 0, 0, 0, 0, 0, 0, 0, 0, 0, 0, 0, 0, 0, 0, 0, 0, 0, 0, 0, 0, 0, 0, 0, 0, 0, 0, 0, 0, 0, 0, 1, 1, 1, 1, 1, 1, 1, 1, 1, 1, 1, 1, 1, 1, 1, 1, 1, 1, 1, 1, 1, 1, 1, 1, 1, 1, 1, 1, 1, 1, 1, 1, 1, 1, 1, 1, 1, 1, 1, 0, 0, 0, 0, 0, 0, 0, 0, 0, 0, 0, 0, 0, 0, 0, 0, 0, 0, 0, 0, 0, 0, 0, 0, 0, 0, 0, 0, 0, 0, 0, 0, 0, 0, 0, 0, 0, 0, 0, 0, 0, 0, 0, 0, 0, 0, 0, 0, 0, 0, 0, 0, 0, 0, 0, 0, 0, 0, 0, 0, 0, 0, 0, 0, 0, 0, 0, 0, 0, 0, 0, 0, 0, 0, 0, 0, 0, 0, 0, 0, 0, 0, 0, 0, 0, 0, 0, 0, 0, 0, 0, 0, 0, 0, 0, 0, 0, 0, 0, 0, 0, 0, 0, 0, 0, 0, 0, 0, 0, 0, 0, 0, 0, 0, 0, 0, 0, 0, 0, 0, 0, 0, 0, 0, 0, 0, 0, 0, 0, 0, 0, 0, 0, 0, 0, 0, 0, 0, 0, 0, 0, 0, 0, 0, 0, 0, 0, 0, 0, 0, 0, 0, 0, 0, 0, 0, 0, 0, 0, 0, 0, 0, 0, 0, 0, 0, 0, 0, 0, 0, 0, 0, 0, 0, 0, 0, 0, 0, 0, 0, 0, 0, 0, 0, 0, 0, 0, 0, 0, 0, 0, 0, 0, 0, 0, 0, 0, 0, 0, 0, 0, 0, 0, 0, 0, 1, 1, 1, 1, 1, 1, 1, 1, 1, 1, 1, 1, 1, 1, 1, 1, 1, 1, 1, 1, 1, 1, 1, 1, 1, 1, 1, 1, 1, 1, 1, 1, 1, 1, 1, 1, 1, 1, 1, 1, 1, 1, 1, 1, 1, 1, 1, 1, 1, 1, 1, 1, 1, 1, 1, 1, 1, 1, 1, 1, 1, 1, 1, 1])
_uv = me_cylinder.uv_layers.new(name='UVMap')
_uv.uv.foreach_set('vector', [0.03125, 0.5, 0.03125, 0.9931, 0.0, 0.9931, 0.0, 0.5, 0.3393, 0.4655, 0.2955, 0.4788, 0.2802, 0.402, 0.3093, 0.3932, 0.3796, 0.444, 0.3393, 0.4655, 0.3093, 0.3932, 0.3361, 0.3789, 0.415, 0.415, 0.3796, 0.444, 0.3361, 0.3789, 0.3596, 0.3596, 0.444, 0.3796, 0.415, 0.415, 0.3596, 0.3596, 0.3789, 0.3361, 0.4788, 0.2955, 0.4655, 0.3393, 0.3969, 0.3109, 0.3944, 0.3054, 0.402, 0.2802, 0.3913, 0.3129, 0.3789, 0.3361, 0.3789, 0.3361, 0.3913, 0.3129, 0.4833, 0.25, 0.4788, 0.2955, 0.402, 0.2802, 0.405, 0.25, 0.4788, 0.2045, 0.4833, 0.25, 0.405, 0.25, 0.402, 0.2198, 0.4655, 0.1607, 0.4788, 0.2045, 0.402, 0.2198, 0.3932, 0.1907, 0.415, 0.08503, 0.444, 0.1204, 0.3823, 0.1616, 0.3763, 0.1607, 0.3596, 0.1404, 0.3808, 0.1675, 0.3932, 0.1907, 0.3932, 0.1907, 0.3808, 0.1675, 0.3393, 0.03446, 0.3796, 0.05602, 0.3384, 0.1177, 0.3325, 0.1192, 0.3093, 0.1068, 0.3393, 0.1237, 0.3596, 0.1404, 0.3596, 0.1404, 0.3393, 0.1237, 0.3093, 0.1068, 0.3325, 0.1192, 0.3325, 0.1192, 0.3093, 0.1068, 0.2045, 0.02118, 0.25, 0.0167, 0.25, 0.09094, 0.2459, 0.09542, 0.2198, 0.098, 0.2541, 0.09542, 0.2762, 0.0976, 0.2762, 0.0976, 0.2541, 0.09542, 0.1607, 0.03446, 0.2045, 0.02118, 0.2198, 0.098, 0.1907, 0.1068, 0.08503, 0.08503, 0.1204, 0.05602, 0.1616, 0.1177, 0.1607, 0.1237, 0.1404, 0.1404, 0.1675, 0.1192, 0.1907, 0.1068, 0.1907, 0.1068, 0.1675, 0.1192, 0.05602, 0.1204, 0.08503, 0.08503, 0.1404, 0.1404, 0.1211, 0.1639, 0.03446, 0.1607, 0.05602, 0.1204, 0.1211, 0.1639, 0.1068, 0.1907, 0.02118, 0.2045, 0.03446, 0.1607, 0.1068, 0.1907, 0.098, 0.2198, 0.0167, 0.25, 0.02118, 0.2045, 0.098, 0.2198, 0.09502, 0.25, 0.02118, 0.2955, 0.0167, 0.25, 0.09502, 0.25, 0.098, 0.2802, 0.03446, 0.3393, 0.02118, 0.2955, 0.098, 0.2802, 0.1068, 0.3093, 0.05602, 0.3796, 0.03446, 0.3393, 0.1068, 0.3093, 0.1211, 0.3361, 0.08503, 0.415, 0.05602, 0.3796, 0.1211, 0.3361, 0.1404, 0.3596, 0.1204, 0.444, 0.08503, 0.415, 0.1404, 0.3596, 0.1639, 0.3789, 0.1607, 0.4655, 0.1204, 0.444, 0.1639, 0.3789, 0.1907, 0.3932, 0.1433, 0.1433, 0.1662, 0.1245, 0.2198, 0.2048, 0.2116, 0.2116, 0.2045, 0.4788, 0.1607, 0.4655, 0.1907, 0.3932, 0.2198, 0.402, 0.25, 0.4833, 0.2045, 0.4788, 0.2198, 0.402, 0.25, 0.405, 0.75, 0.49, 0.7968, 0.4854, 0.8418, 0.4717, 0.8833, 0.4496, 0.9197, 0.4197, 0.9496, 0.3833, 0.9717, 0.3418, 0.9854, 0.2968, 0.99, 0.25, 0.9854, 0.2032, 0.9717, 0.1582, 0.9496, 0.1167, 0.9197, 0.08029, 0.8833, 0.05045, 0.8418, 0.02827, 0.7968, 0.01461, 0.75, 0.01, 0.7032, 0.01461, 0.6582, 0.02827, 0.6167, 0.05045, 0.5803, 0.08029, 0.5504, 0.1167, 0.5283, 0.1582, 0.5146, 0.2032, 0.51, 0.25, 0.5146, 0.2968, 0.5283, 0.3418, 0.5504, 0.3833, 0.5803, 0.4197, 0.6167, 0.4496, 0.6582, 0.4717, 0.7032, 0.4854, 1.0, 0.5, 1.0, 0.9931, 0.9688, 0.9931, 0.9688, 0.5, 0.9688, 0.5, 0.9688, 0.9931, 0.9375, 0.9931, 0.9375, 0.5, 0.0625, 0.5, 0.0625, 0.9931, 0.03125, 0.9931, 0.03125, 0.5, 0.09375, 0.5, 0.09375, 0.9931, 0.0625, 0.9931, 0.0625, 0.5, 0.125, 0.5, 0.125, 0.9931, 0.09375, 0.9931, 0.09375, 0.5, 0.1562, 0.5, 0.1562, 0.9931, 0.125, 0.9931, 0.125, 0.5, 0.1875, 0.5, 0.1875, 0.9931, 0.1562, 0.9931, 0.1562, 0.5, 0.2188, 0.5, 0.2188, 0.9931, 0.1875, 0.9931, 0.1875, 0.5, 0.25, 0.5, 0.25, 0.9931, 0.2188, 0.9931, 0.2188, 0.5, 0.2812, 0.5, 0.2812, 0.9931, 0.25, 0.9931, 0.25, 0.5, 0.3125, 0.5, 0.3125, 0.9931, 0.2812, 0.9931, 0.2812, 0.5, 0.3438, 0.5, 0.3438, 0.9931, 0.3125, 0.9931, 0.3125, 0.5, 0.375, 0.5, 0.375, 0.9931, 0.3438, 0.9931, 0.3438, 0.5, 0.4062, 0.5, 0.4062, 0.9931, 0.375, 0.9931, 0.375, 0.5, 0.4375, 0.5, 0.4375, 0.9931, 0.4062, 0.9931, 0.4062, 0.5, 0.4688, 0.5, 0.4688, 0.9931, 0.4375, 0.9931, 0.4375, 0.5, 0.5, 0.5, 0.5, 0.9931, 0.4688, 0.9931, 0.4688, 0.5, 0.5312, 0.5, 0.5312, 0.9931, 0.5, 0.9931, 0.5, 0.5, 0.5625, 0.5, 0.5625, 0.9931, 0.5312, 0.9931, 0.5312, 0.5, 0.5938, 0.5, 0.5938, 0.9931, 0.5625, 0.9931, 0.5625, 0.5, 0.625, 0.5, 0.625, 0.9931, 0.5938, 0.9931, 0.5938, 0.5, 0.6562, 0.5, 0.6562, 0.9931, 0.625, 0.9931, 0.625, 0.5, 0.6875, 0.5, 0.6875, 0.9931, 0.6562, 0.9931, 0.6562, 0.5, 0.7188, 0.5, 0.7188, 0.9931, 0.6875, 0.9931, 0.6875, 0.5, 0.75, 0.5, 0.75, 0.9931, 0.7188, 0.9931, 0.7188, 0.5, 0.7812, 0.5, 0.7812, 0.9931, 0.75, 0.9931, 0.75, 0.5, 0.8125, 0.5, 0.8125, 0.9931, 0.7812, 0.9931, 0.7812, 0.5, 0.8438, 0.5, 0.8438, 0.9931, 0.8125, 0.9931, 0.8125, 0.5, 0.875, 0.5, 0.875, 0.9931, 0.8438, 0.9931, 0.8438, 0.5, 0.9062, 0.5, 0.9062, 0.9931, 0.875, 0.9931, 0.875, 0.5, 0.9375, 0.5, 0.9375, 0.9931, 0.9062, 0.9931, 0.9062, 0.5, 0.2708, 0.1998, 0.2802, 0.2048, 0.2802, 0.2048, 0.2708, 0.1998, 0.3077, 0.3894, 0.2794, 0.398, 0.2606, 0.3033, 0.2708, 0.3002, 0.4655, 0.3393, 0.444, 0.3796, 0.3789, 0.3361, 0.3913, 0.3129, 0.3969, 0.3109, 0.1204, 0.05602, 0.1607, 0.03446, 0.1907, 0.1068, 0.1675, 0.1192, 0.1616, 0.1177, 0.2802, 0.402, 0.25, 0.405, 0.25, 0.405, 0.2802, 0.402, 0.2794, 0.398, 0.25, 0.4009, 0.25, 0.3043, 0.2606, 0.3033, 0.2198, 0.098, 0.2459, 0.09542, 0.2459, 0.09542, 0.2198, 0.098, 0.3338, 0.3755, 0.3077, 0.3894, 0.2708, 0.3002, 0.2802, 0.2952, 0.3567, 0.3567, 0.3338, 0.3755, 0.2802, 0.2952, 0.2884, 0.2884, 0.2206, 0.102, 0.25, 0.09911, 0.25, 0.1957, 0.2394, 0.1967, 0.1923, 0.3894, 0.1662, 0.3755, 0.2198, 0.2952, 0.2292, 0.3002, 0.25, 0.0167, 0.2955, 0.02118, 0.281, 0.094, 0.2762, 0.0976, 0.2541, 0.09542, 0.25, 0.09094, 0.1662, 0.3755, 0.1433, 0.3567, 0.2116, 0.2884, 0.2198, 0.2952, 0.2206, 0.398, 0.1923, 0.3894, 0.2292, 0.3002, 0.2394, 0.3033, 0.2841, 0.09918, 0.3093, 0.1068, 0.3093, 0.1068, 0.2841, 0.09918, 0.1433, 0.3567, 0.1245, 0.3338, 0.2048, 0.2802, 0.2116, 0.2884, 0.2955, 0.02118, 0.3393, 0.03446, 0.3093, 0.1068, 0.2841, 0.09918, 0.281, 0.094, 0.1245, 0.3338, 0.1106, 0.3077, 0.1998, 0.2708, 0.2048, 0.2802, 0.3796, 0.05602, 0.415, 0.08503, 0.3596, 0.1404, 0.3393, 0.1237, 0.3384, 0.1177, 0.1106, 0.3077, 0.102, 0.2794, 0.1967, 0.2606, 0.1998, 0.2708, 0.3596, 0.1404, 0.3763, 0.1607, 0.3763, 0.1607, 0.3596, 0.1404, 0.102, 0.2794, 0.09911, 0.25, 0.1957, 0.25, 0.1967, 0.2606, 0.444, 0.1204, 0.4655, 0.1607, 0.3932, 0.1907, 0.3808, 0.1675, 0.3823, 0.1616, 0.09911, 0.25, 0.102, 0.2206, 0.1967, 0.2394, 0.1957, 0.25, 0.402, 0.2802, 0.3944, 0.3054, 0.3944, 0.3054, 0.402, 0.2802, 0.102, 0.2206, 0.1106, 0.1923, 0.1998, 0.2292, 0.1967, 0.2394, 0.398, 0.2206, 0.4009, 0.25, 0.3043, 0.25, 0.3033, 0.2394, 0.1106, 0.1923, 0.1245, 0.1662, 0.2048, 0.2198, 0.1998, 0.2292, 0.4009, 0.25, 0.398, 0.2794, 0.3033, 0.2606, 0.3043, 0.25, 0.1245, 0.1662, 0.1433, 0.1433, 0.2116, 0.2116, 0.2048, 0.2198, 0.398, 0.2794, 0.3894, 0.3077, 0.3002, 0.2708, 0.3033, 0.2606, 0.3093, 0.3932, 0.2802, 0.402, 0.2802, 0.402, 0.3093, 0.3932, 0.25, 0.405, 0.2198, 0.402, 0.2198, 0.402, 0.25, 0.405, 0.2198, 0.402, 0.1907, 0.3932, 0.1907, 0.3932, 0.2198, 0.402, 0.1907, 0.3932, 0.1639, 0.3789, 0.1639, 0.3789, 0.1907, 0.3932, 0.1639, 0.3789, 0.1404, 0.3596, 0.1404, 0.3596, 0.1639, 0.3789, 0.1404, 0.3596, 0.1211, 0.3361, 0.1211, 0.3361, 0.1404, 0.3596, 0.1211, 0.3361, 0.1068, 0.3093, 0.1068, 0.3093, 0.1211, 0.3361, 0.1068, 0.3093, 0.098, 0.2802, 0.098, 0.2802, 0.1068, 0.3093, 0.098, 0.2802, 0.09502, 0.25, 0.09502, 0.25, 0.098, 0.2802, 0.09502, 0.25, 0.098, 0.2198, 0.098, 0.2198, 0.09502, 0.25, 0.098, 0.2198, 0.1068, 0.1907, 0.1068, 0.1907, 0.098, 0.2198, 0.1068, 0.1907, 0.1211, 0.1639, 0.1211, 0.1639, 0.1068, 0.1907, 0.1211, 0.1639, 0.1404, 0.1404, 0.1404, 0.1404, 0.1211, 0.1639, 0.1662, 0.1245, 0.1923, 0.1106, 0.2292, 0.1998, 0.2198, 0.2048, 0.1923, 0.1106, 0.2206, 0.102, 0.2394, 0.1967, 0.2292, 0.1998, 0.1907, 0.1068, 0.2198, 0.098, 0.2198, 0.098, 0.1907, 0.1068, 0.25, 0.09911, 0.2794, 0.102, 0.2606, 0.1967, 0.25, 0.1957, 0.2794, 0.102, 0.3077, 0.1106, 0.2708, 0.1998, 0.2606, 0.1967, 0.3077, 0.1106, 0.3338, 0.1245, 0.2802, 0.2048, 0.2708, 0.1998, 0.3338, 0.1245, 0.3567, 0.1433, 0.2884, 0.2116, 0.2802, 0.2048, 0.3567, 0.1433, 0.3755, 0.1662, 0.2952, 0.2198, 0.2884, 0.2116, 0.3755, 0.1662, 0.3894, 0.1923, 0.3002, 0.2292, 0.2952, 0.2198, 0.3894, 0.1923, 0.398, 0.2206, 0.3033, 0.2394, 0.3002, 0.2292, 0.3932, 0.1907, 0.402, 0.2198, 0.402, 0.2198, 0.3932, 0.1907, 0.402, 0.2198, 0.405, 0.25, 0.405, 0.25, 0.402, 0.2198, 0.405, 0.25, 0.402, 0.2802, 0.402, 0.2802, 0.405, 0.25, 0.3894, 0.3077, 0.3755, 0.3338, 0.2952, 0.2802, 0.3002, 0.2708, 0.3755, 0.3338, 0.3567, 0.3567, 0.2884, 0.2884, 0.2952, 0.2802, 0.3789, 0.3361, 0.3596, 0.3596, 0.3596, 0.3596, 0.3789, 0.3361, 0.3596, 0.3596, 0.3361, 0.3789, 0.3361, 0.3789, 0.3596, 0.3596, 0.3361, 0.3789, 0.3093, 0.3932, 0.3093, 0.3932, 0.3361, 0.3789, 0.25, 0.4009, 0.2206, 0.398, 0.2394, 0.3033, 0.25, 0.3043, 0.2708, 0.3002, 0.2606, 0.3033, 0.2606, 0.3033, 0.2708, 0.3002, 0.2048, 0.2802, 0.1998, 0.2708, 0.1998, 0.2708, 0.2048, 0.2802, 0.2802, 0.2048, 0.2884, 0.2116, 0.2884, 0.2116, 0.2802, 0.2048, 0.1998, 0.2708, 0.1967, 0.2606, 0.1967, 0.2606, 0.1998, 0.2708, 0.2884, 0.2116, 0.2952, 0.2198, 0.2952, 0.2198, 0.2884, 0.2116, 0.1967, 0.2606, 0.1957, 0.25, 0.1957, 0.25, 0.1967, 0.2606, 0.2952, 0.2198, 0.3002, 0.2292, 0.3002, 0.2292, 0.2952, 0.2198, 0.1957, 0.25, 0.1967, 0.2394, 0.1967, 0.2394, 0.1957, 0.25, 0.3002, 0.2292, 0.3033, 0.2394, 0.3033, 0.2394, 0.3002, 0.2292, 0.1967, 0.2394, 0.1998, 0.2292, 0.1998, 0.2292, 0.1967, 0.2394, 0.3033, 0.2394, 0.3043, 0.25, 0.3043, 0.25, 0.3033, 0.2394, 0.1998, 0.2292, 0.2048, 0.2198, 0.2048, 0.2198, 0.1998, 0.2292, 0.3043, 0.25, 0.3033, 0.2606, 0.3033, 0.2606, 0.3043, 0.25, 0.2048, 0.2198, 0.2116, 0.2116, 0.2116, 0.2116, 0.2048, 0.2198, 0.3033, 0.2606, 0.3002, 0.2708, 0.3002, 0.2708, 0.3033, 0.2606, 0.2116, 0.2116, 0.2198, 0.2048, 0.2198, 0.2048, 0.2116, 0.2116, 0.2587, 0.294, 0.25, 0.2948, 0.2413, 0.294, 0.2328, 0.2914, 0.2251, 0.2873, 0.2183, 0.2817, 0.2127, 0.2749, 0.2086, 0.2672, 0.206, 0.2587, 0.2052, 0.25, 0.206, 0.2413, 0.2086, 0.2328, 0.2127, 0.2251, 0.2183, 0.2183, 0.2251, 0.2127, 0.2328, 0.2086, 0.2413, 0.206, 0.25, 0.2052, 0.2587, 0.206, 0.2672, 0.2086, 0.2749, 0.2127, 0.2817, 0.2183, 0.2873, 0.2251, 0.2914, 0.2328, 0.294, 0.2413, 0.2948, 0.25, 0.294, 0.2587, 0.2914, 0.2672, 0.2873, 0.2749, 0.2817, 0.2817, 0.2749, 0.2873, 0.2672, 0.2914, 0.3002, 0.2708, 0.2952, 0.2802, 0.2952, 0.2802, 0.3002, 0.2708, 0.2198, 0.2048, 0.2292, 0.1998, 0.2292, 0.1998, 0.2198, 0.2048, 0.25, 0.3043, 0.2394, 0.3033, 0.2394, 0.3033, 0.25, 0.3043, 0.2952, 0.2802, 0.2884, 0.2884, 0.2884, 0.2884, 0.2952, 0.2802, 0.2292, 0.1998, 0.2394, 0.1967, 0.2394, 0.1967, 0.2292, 0.1998, 0.2802, 0.2952, 0.2708, 0.3002, 0.2708, 0.3002, 0.2802, 0.2952, 0.2884, 0.2884, 0.2802, 0.2952, 0.2802, 0.2952, 0.2884, 0.2884, 0.2394, 0.1967, 0.25, 0.1957, 0.25, 0.1957, 0.2394, 0.1967, 0.2292, 0.3002, 0.2198, 0.2952, 0.2198, 0.2952, 0.2292, 0.3002, 0.2802, 0.2952, 0.2708, 0.3002, 0.2701, 0.2984, 0.2791, 0.2936, 0.25, 0.1957, 0.2606, 0.1967, 0.2606, 0.1967, 0.25, 0.1957, 0.2198, 0.2952, 0.2116, 0.2884, 0.2116, 0.2884, 0.2198, 0.2952, 0.2394, 0.3033, 0.2292, 0.3002, 0.2292, 0.3002, 0.2394, 0.3033, 0.2606, 0.1967, 0.2708, 0.1998, 0.2708, 0.1998, 0.2606, 0.1967, 0.2116, 0.2884, 0.2048, 0.2802, 0.2048, 0.2802, 0.2116, 0.2884, 0.296, 0.481, 0.25, 0.4855, 0.25, 0.4833, 0.2955, 0.4788, 0.3401, 0.4676, 0.296, 0.481, 0.2955, 0.4788, 0.3393, 0.4655, 0.3809, 0.4458, 0.3401, 0.4676, 0.3393, 0.4655, 0.3796, 0.444, 0.4165, 0.4165, 0.3809, 0.4458, 0.3796, 0.444, 0.415, 0.415, 0.4458, 0.3809, 0.4165, 0.4165, 0.415, 0.415, 0.444, 0.3796, 0.4676, 0.3401, 0.4458, 0.3809, 0.444, 0.3796, 0.4655, 0.3393, 0.481, 0.2959, 0.4676, 0.3401, 0.4655, 0.3393, 0.4788, 0.2955, 0.4855, 0.25, 0.481, 0.2959, 0.4788, 0.2955, 0.4833, 0.25, 0.481, 0.204, 0.4855, 0.25, 0.4833, 0.25, 0.4788, 0.2045, 0.4676, 0.1599, 0.481, 0.204, 0.4788, 0.2045, 0.4655, 0.1607, 0.4458, 0.1191, 0.4676, 0.1599, 0.4655, 0.1607, 0.444, 0.1204, 0.4165, 0.08345, 0.4458, 0.1191, 0.444, 0.1204, 0.415, 0.08503, 0.3809, 0.05416, 0.4165, 0.08345, 0.415, 0.08503, 0.3796, 0.05602, 0.3401, 0.0324, 0.3809, 0.05416, 0.3796, 0.05602, 0.3393, 0.03446, 0.2959, 0.01899, 0.3401, 0.0324, 0.3393, 0.03446, 0.2955, 0.02118, 0.25, 0.01447, 0.2959, 0.01899, 0.2955, 0.02118, 0.25, 0.0167, 0.204, 0.01899, 0.25, 0.01447, 0.25, 0.0167, 0.2045, 0.02118, 0.1599, 0.0324, 0.204, 0.01899, 0.2045, 0.02118, 0.1607, 0.03446, 0.1191, 0.05416, 0.1599, 0.0324, 0.1607, 0.03446, 0.1204, 0.05602, 0.08345, 0.08345, 0.1191, 0.05416, 0.1204, 0.05602, 0.08503, 0.08503, 0.05416, 0.1191, 0.08345, 0.08345, 0.08503, 0.08503, 0.05602, 0.1204, 0.0324, 0.1599, 0.05416, 0.1191, 0.05602, 0.1204, 0.03446, 0.1607, 0.01899, 0.204, 0.0324, 0.1599, 0.03446, 0.1607, 0.02118, 0.2045, 0.01447, 0.25, 0.01899, 0.204, 0.02118, 0.2045, 0.0167, 0.25, 0.01899, 0.2959, 0.01447, 0.25, 0.0167, 0.25, 0.02118, 0.2955, 0.0324, 0.3401, 0.01899, 0.2959, 0.02118, 0.2955, 0.03446, 0.3393, 0.05416, 0.3809, 0.0324, 0.3401, 0.03446, 0.3393, 0.05602, 0.3796, 0.08345, 0.4165, 0.05416, 0.3809, 0.05602, 0.3796, 0.08503, 0.415, 0.1191, 0.4458, 0.08345, 0.4165, 0.08503, 0.415, 0.1204, 0.444, 0.1599, 0.4676, 0.1191, 0.4458, 0.1204, 0.444, 0.1607, 0.4655, 0.204, 0.481, 0.1599, 0.4676, 0.1607, 0.4655, 0.2045, 0.4788, 0.25, 0.4855, 0.204, 0.481, 0.2045, 0.4788, 0.25, 0.4833, 0.2955, 0.4788, 0.25, 0.4833, 0.25, 0.405, 0.2802, 0.402, 0.1675, 0.1192, 0.1604, 0.123, 0.1616, 0.1177, 0.2541, 0.09542, 0.246, 0.09463, 0.25, 0.09094, 0.2841, 0.09918, 0.2764, 0.09684, 0.281, 0.094, 0.3393, 0.1237, 0.333, 0.1186, 0.3384, 0.1177, 0.3808, 0.1675, 0.377, 0.1604, 0.3823, 0.1616, 0.3913, 0.3129, 0.3951, 0.3058, 0.3969, 0.3109, 0.1607, 0.1237, 0.1675, 0.1192, 0.1662, 0.1245, 0.2459, 0.09542, 0.2541, 0.09542, 0.25, 0.09911, 0.2762, 0.0976, 0.2841, 0.09918, 0.2794, 0.102, 0.3325, 0.1192, 0.3393, 0.1237, 0.3338, 0.1245, 0.3763, 0.1607, 0.3808, 0.1675, 0.3755, 0.1662, 0.3944, 0.3054, 0.3913, 0.3129, 0.3894, 0.3077, 0.2802, 0.402, 0.25, 0.405, 0.25, 0.4009, 0.2794, 0.398, 0.3093, 0.3932, 0.2802, 0.402, 0.2794, 0.398, 0.3077, 0.3894, 0.25, 0.405, 0.2198, 0.402, 0.2206, 0.398, 0.25, 0.4009, 0.2198, 0.402, 0.1907, 0.3932, 0.1923, 0.3894, 0.2206, 0.398, 0.1907, 0.3932, 0.1639, 0.3789, 0.1662, 0.3755, 0.1923, 0.3894, 0.1639, 0.3789, 0.1404, 0.3596, 0.1433, 0.3567, 0.1662, 0.3755, 0.1404, 0.3596, 0.1211, 0.3361, 0.1245, 0.3338, 0.1433, 0.3567, 0.1211, 0.3361, 0.1068, 0.3093, 0.1106, 0.3077, 0.1245, 0.3338, 0.1068, 0.3093, 0.098, 0.2802, 0.102, 0.2794, 0.1106, 0.3077, 0.098, 0.2802, 0.09502, 0.25, 0.09911, 0.25, 0.102, 0.2794, 0.09502, 0.25, 0.098, 0.2198, 0.102, 0.2206, 0.09911, 0.25, 0.098, 0.2198, 0.1068, 0.1907, 0.1106, 0.1923, 0.102, 0.2206, 0.1068, 0.1907, 0.1211, 0.1639, 0.1245, 0.1662, 0.1106, 0.1923, 0.1211, 0.1639, 0.1404, 0.1404, 0.1433, 0.1433, 0.1245, 0.1662, 0.1404, 0.1404, 0.1607, 0.1237, 0.1662, 0.1245, 0.1433, 0.1433, 0.1675, 0.1192, 0.1907, 0.1068, 0.1923, 0.1106, 0.1662, 0.1245, 0.1907, 0.1068, 0.2198, 0.098, 0.2206, 0.102, 0.1923, 0.1106, 0.2198, 0.098, 0.2459, 0.09542, 0.25, 0.09911, 0.2206, 0.102, 0.2541, 0.09542, 0.2762, 0.0976, 0.2794, 0.102, 0.25, 0.09911, 0.2841, 0.09918, 0.3093, 0.1068, 0.3077, 0.1106, 0.2794, 0.102, 0.3093, 0.1068, 0.3325, 0.1192, 0.3338, 0.1245, 0.3077, 0.1106, 0.3393, 0.1237, 0.3596, 0.1404, 0.3567, 0.1433, 0.3338, 0.1245, 0.3596, 0.1404, 0.3763, 0.1607, 0.3755, 0.1662, 0.3567, 0.1433, 0.3808, 0.1675, 0.3932, 0.1907, 0.3894, 0.1923, 0.3755, 0.1662, 0.3932, 0.1907, 0.402, 0.2198, 0.398, 0.2206, 0.3894, 0.1923, 0.402, 0.2198, 0.405, 0.25, 0.4009, 0.25, 0.398, 0.2206, 0.405, 0.25, 0.402, 0.2802, 0.398, 0.2794, 0.4009, 0.25, 0.402, 0.2802, 0.3944, 0.3054, 0.3894, 0.3077, 0.398, 0.2794, 0.3913, 0.3129, 0.3789, 0.3361, 0.3755, 0.3338, 0.3894, 0.3077, 0.3789, 0.3361, 0.3596, 0.3596, 0.3567, 0.3567, 0.3755, 0.3338, 0.3596, 0.3596, 0.3361, 0.3789, 0.3338, 0.3755, 0.3567, 0.3567, 0.3361, 0.3789, 0.3093, 0.3932, 0.3077, 0.3894, 0.3338, 0.3755, 0.3913, 0.3129, 0.3913, 0.3129, 0.3944, 0.3054, 0.3944, 0.3054, 0.1675, 0.1192, 0.1675, 0.1192, 0.1607, 0.1237, 0.1607, 0.1237, 0.2541, 0.09542, 0.2541, 0.09542, 0.2459, 0.09542, 0.2459, 0.09542, 0.2841, 0.09918, 0.2841, 0.09918, 0.2762, 0.0976, 0.2762, 0.0976, 0.3393, 0.1237, 0.3393, 0.1237, 0.3325, 0.1192, 0.3325, 0.1192, 0.3808, 0.1675, 0.3808, 0.1675, 0.3763, 0.1607, 0.3763, 0.1607, 0.1404, 0.1404, 0.1607, 0.1237, 0.1607, 0.1237, 0.1404, 0.1404, 0.2591, 0.2958, 0.25, 0.2967, 0.25, 0.2948, 0.2587, 0.294, 0.2679, 0.2932, 0.2591, 0.2958, 0.2587, 0.294, 0.2672, 0.2914, 0.25, 0.2967, 0.2409, 0.2958, 0.2413, 0.294, 0.25, 0.2948, 0.2409, 0.2958, 0.2321, 0.2932, 0.2328, 0.2914, 0.2413, 0.294, 0.2321, 0.2932, 0.224, 0.2888, 0.2251, 0.2873, 0.2328, 0.2914, 0.224, 0.2888, 0.217, 0.283, 0.2183, 0.2817, 0.2251, 0.2873, 0.217, 0.283, 0.2112, 0.276, 0.2127, 0.2749, 0.2183, 0.2817, 0.2112, 0.276, 0.2068, 0.2679, 0.2086, 0.2672, 0.2127, 0.2749, 0.2068, 0.2679, 0.2042, 0.2591, 0.206, 0.2587, 0.2086, 0.2672, 0.2042, 0.2591, 0.2033, 0.25, 0.2052, 0.25, 0.206, 0.2587, 0.2033, 0.25, 0.2042, 0.2409, 0.206, 0.2413, 0.2052, 0.25, 0.2042, 0.2409, 0.2068, 0.2321, 0.2086, 0.2328, 0.206, 0.2413, 0.2068, 0.2321, 0.2112, 0.224, 0.2127, 0.2251, 0.2086, 0.2328, 0.2112, 0.224, 0.217, 0.217, 0.2183, 0.2183, 0.2127, 0.2251, 0.217, 0.217, 0.224, 0.2112, 0.2251, 0.2127, 0.2183, 0.2183, 0.224, 0.2112, 0.2321, 0.2068, 0.2328, 0.2086, 0.2251, 0.2127, 0.2321, 0.2068, 0.2409, 0.2042, 0.2413, 0.206, 0.2328, 0.2086, 0.2409, 0.2042, 0.25, 0.2033, 0.25, 0.2052, 0.2413, 0.206, 0.25, 0.2033, 0.2591, 0.2042, 0.2587, 0.206, 0.25, 0.2052, 0.2591, 0.2042, 0.2679, 0.2068, 0.2672, 0.2086, 0.2587, 0.206, 0.2679, 0.2068, 0.276, 0.2112, 0.2749, 0.2127, 0.2672, 0.2086, 0.276, 0.2112, 0.283, 0.217, 0.2817, 0.2183, 0.2749, 0.2127, 0.283, 0.217, 0.2888, 0.224, 0.2873, 0.2251, 0.2817, 0.2183, 0.2888, 0.224, 0.2932, 0.2321, 0.2914, 0.2328, 0.2873, 0.2251, 0.2932, 0.2321, 0.2958, 0.2409, 0.294, 0.2413, 0.2914, 0.2328, 0.2958, 0.2409, 0.2967, 0.25, 0.2948, 0.25, 0.294, 0.2413, 0.2967, 0.25, 0.2958, 0.2591, 0.294, 0.2587, 0.2948, 0.25, 0.2958, 0.2591, 0.2932, 0.2679, 0.2914, 0.2672, 0.294, 0.2587, 0.2932, 0.2679, 0.2888, 0.276, 0.2873, 0.2749, 0.2914, 0.2672, 0.2888, 0.276, 0.283, 0.283, 0.2817, 0.2817, 0.2873, 0.2749, 0.283, 0.283, 0.276, 0.2888, 0.2749, 0.2873, 0.2817, 0.2817, 0.276, 0.2888, 0.2679, 0.2932, 0.2672, 0.2914, 0.2749, 0.2873, 0.2606, 0.3033, 0.25, 0.3043, 0.25, 0.3043, 0.2606, 0.3033, 0.2791, 0.2936, 0.2701, 0.2984, 0.2693, 0.2967, 0.2781, 0.292, 0.2781, 0.292, 0.2693, 0.2967, 0.2686, 0.2949, 0.277, 0.2904, 0.277, 0.2904, 0.2686, 0.2949, 0.2679, 0.2932, 0.276, 0.2888, 0.2884, 0.2884, 0.2802, 0.2952, 0.2791, 0.2936, 0.2871, 0.2871, 0.2871, 0.2871, 0.2791, 0.2936, 0.2781, 0.292, 0.2857, 0.2857, 0.2857, 0.2857, 0.2781, 0.292, 0.277, 0.2904, 0.2844, 0.2844, 0.2844, 0.2844, 0.277, 0.2904, 0.276, 0.2888, 0.283, 0.283, 0.2952, 0.2802, 0.2884, 0.2884, 0.2871, 0.2871, 0.2936, 0.2791, 0.2936, 0.2791, 0.2871, 0.2871, 0.2857, 0.2857, 0.292, 0.2781, 0.292, 0.2781, 0.2857, 0.2857, 0.2844, 0.2844, 0.2904, 0.277, 0.2904, 0.277, 0.2844, 0.2844, 0.283, 0.283, 0.2888, 0.276, 0.3002, 0.2708, 0.2952, 0.2802, 0.2936, 0.2791, 0.2984, 0.2701, 0.2984, 0.2701, 0.2936, 0.2791, 0.292, 0.2781, 0.2967, 0.2693, 0.2967, 0.2693, 0.292, 0.2781, 0.2904, 0.277, 0.2949, 0.2686, 0.2949, 0.2686, 0.2904, 0.277, 0.2888, 0.276, 0.2932, 0.2679, 0.3033, 0.2606, 0.3002, 0.2708, 0.2984, 0.2701, 0.3014, 0.2602, 0.3014, 0.2602, 0.2984, 0.2701, 0.2967, 0.2693, 0.2995, 0.2599, 0.2995, 0.2599, 0.2967, 0.2693, 0.2949, 0.2686, 0.2977, 0.2595, 0.2977, 0.2595, 0.2949, 0.2686, 0.2932, 0.2679, 0.2958, 0.2591, 0.3043, 0.25, 0.3033, 0.2606, 0.3014, 0.2602, 0.3024, 0.25, 0.3024, 0.25, 0.3014, 0.2602, 0.2995, 0.2599, 0.3005, 0.25, 0.3005, 0.25, 0.2995, 0.2599, 0.2977, 0.2595, 0.2986, 0.25, 0.2986, 0.25, 0.2977, 0.2595, 0.2958, 0.2591, 0.2967, 0.25, 0.3033, 0.2394, 0.3043, 0.25, 0.3024, 0.25, 0.3014, 0.2398, 0.3014, 0.2398, 0.3024, 0.25, 0.3005, 0.25, 0.2995, 0.2401, 0.2995, 0.2401, 0.3005, 0.25, 0.2986, 0.25, 0.2977, 0.2405, 0.2977, 0.2405, 0.2986, 0.25, 0.2967, 0.25, 0.2958, 0.2409, 0.3002, 0.2292, 0.3033, 0.2394, 0.3014, 0.2398, 0.2984, 0.2299, 0.2984, 0.2299, 0.3014, 0.2398, 0.2995, 0.2401, 0.2967, 0.2307, 0.2967, 0.2307, 0.2995, 0.2401, 0.2977, 0.2405, 0.2949, 0.2314, 0.2949, 0.2314, 0.2977, 0.2405, 0.2958, 0.2409, 0.2932, 0.2321, 0.2952, 0.2198, 0.3002, 0.2292, 0.2984, 0.2299, 0.2936, 0.2209, 0.2936, 0.2209, 0.2984, 0.2299, 0.2967, 0.2307, 0.292, 0.2219, 0.292, 0.2219, 0.2967, 0.2307, 0.2949, 0.2314, 0.2904, 0.223, 0.2904, 0.223, 0.2949, 0.2314, 0.2932, 0.2321, 0.2888, 0.224, 0.2884, 0.2116, 0.2952, 0.2198, 0.2936, 0.2209, 0.2871, 0.2129, 0.2871, 0.2129, 0.2936, 0.2209, 0.292, 0.2219, 0.2857, 0.2143, 0.2857, 0.2143, 0.292, 0.2219, 0.2904, 0.223, 0.2844, 0.2156, 0.2844, 0.2156, 0.2904, 0.223, 0.2888, 0.224, 0.283, 0.217, 0.2802, 0.2048, 0.2884, 0.2116, 0.2871, 0.2129, 0.2791, 0.2064, 0.2791, 0.2064, 0.2871, 0.2129, 0.2857, 0.2143, 0.2781, 0.208, 0.2781, 0.208, 0.2857, 0.2143, 0.2844, 0.2156, 0.277, 0.2096, 0.277, 0.2096, 0.2844, 0.2156, 0.283, 0.217, 0.276, 0.2112, 0.2708, 0.1998, 0.2802, 0.2048, 0.2791, 0.2064, 0.2701, 0.2016, 0.2701, 0.2016, 0.2791, 0.2064, 0.2781, 0.208, 0.2693, 0.2033, 0.2693, 0.2033, 0.2781, 0.208, 0.277, 0.2096, 0.2686, 0.2051, 0.2686, 0.2051, 0.277, 0.2096, 0.276, 0.2112, 0.2679, 0.2068, 0.2606, 0.1967, 0.2708, 0.1998, 0.2701, 0.2016, 0.2602, 0.1986, 0.2602, 0.1986, 0.2701, 0.2016, 0.2693, 0.2033, 0.2599, 0.2005, 0.2599, 0.2005, 0.2693, 0.2033, 0.2686, 0.2051, 0.2595, 0.2023, 0.2595, 0.2023, 0.2686, 0.2051, 0.2679, 0.2068, 0.2591, 0.2042, 0.25, 0.1957, 0.2606, 0.1967, 0.2602, 0.1986, 0.25, 0.1976, 0.25, 0.1976, 0.2602, 0.1986, 0.2599, 0.2005, 0.25, 0.1995, 0.25, 0.1995, 0.2599, 0.2005, 0.2595, 0.2023, 0.25, 0.2014, 0.25, 0.2014, 0.2595, 0.2023, 0.2591, 0.2042, 0.25, 0.2033, 0.2394, 0.1967, 0.25, 0.1957, 0.25, 0.1976, 0.2398, 0.1986, 0.2398, 0.1986, 0.25, 0.1976, 0.25, 0.1995, 0.2401, 0.2005, 0.2401, 0.2005, 0.25, 0.1995, 0.25, 0.2014, 0.2405, 0.2023, 0.2405, 0.2023, 0.25, 0.2014, 0.25, 0.2033, 0.2409, 0.2042, 0.2292, 0.1998, 0.2394, 0.1967, 0.2398, 0.1986, 0.2299, 0.2016, 0.2299, 0.2016, 0.2398, 0.1986, 0.2401, 0.2005, 0.2307, 0.2033, 0.2307, 0.2033, 0.2401, 0.2005, 0.2405, 0.2023, 0.2314, 0.2051, 0.2314, 0.2051, 0.2405, 0.2023, 0.2409, 0.2042, 0.2321, 0.2068, 0.2198, 0.2048, 0.2292, 0.1998, 0.2299, 0.2016, 0.2209, 0.2064, 0.2209, 0.2064, 0.2299, 0.2016, 0.2307, 0.2033, 0.2219, 0.208, 0.2219, 0.208, 0.2307, 0.2033, 0.2314, 0.2051, 0.223, 0.2096, 0.223, 0.2096, 0.2314, 0.2051, 0.2321, 0.2068, 0.224, 0.2112, 0.2116, 0.2116, 0.2198, 0.2048, 0.2209, 0.2064, 0.2129, 0.2129, 0.2129, 0.2129, 0.2209, 0.2064, 0.2219, 0.208, 0.2143, 0.2143, 0.2143, 0.2143, 0.2219, 0.208, 0.223, 0.2096, 0.2156, 0.2156, 0.2156, 0.2156, 0.223, 0.2096, 0.224, 0.2112, 0.217, 0.217, 0.2048, 0.2198, 0.2116, 0.2116, 0.2129, 0.2129, 0.2064, 0.2209, 0.2064, 0.2209, 0.2129, 0.2129, 0.2143, 0.2143, 0.208, 0.2219, 0.208, 0.2219, 0.2143, 0.2143, 0.2156, 0.2156, 0.2096, 0.223, 0.2096, 0.223, 0.2156, 0.2156, 0.217, 0.217, 0.2112, 0.224, 0.1998, 0.2292, 0.2048, 0.2198, 0.2064, 0.2209, 0.2016, 0.2299, 0.2016, 0.2299, 0.2064, 0.2209, 0.208, 0.2219, 0.2033, 0.2307, 0.2033, 0.2307, 0.208, 0.2219, 0.2096, 0.223, 0.2051, 0.2314, 0.2051, 0.2314, 0.2096, 0.223, 0.2112, 0.224, 0.2068, 0.2321, 0.1967, 0.2394, 0.1998, 0.2292, 0.2016, 0.2299, 0.1986, 0.2398, 0.1986, 0.2398, 0.2016, 0.2299, 0.2033, 0.2307, 0.2005, 0.2401, 0.2005, 0.2401, 0.2033, 0.2307, 0.2051, 0.2314, 0.2023, 0.2405, 0.2023, 0.2405, 0.2051, 0.2314, 0.2068, 0.2321, 0.2042, 0.2409, 0.1957, 0.25, 0.1967, 0.2394, 0.1986, 0.2398, 0.1976, 0.25, 0.1976, 0.25, 0.1986, 0.2398, 0.2005, 0.2401, 0.1995, 0.25, 0.1995, 0.25, 0.2005, 0.2401, 0.2023, 0.2405, 0.2014, 0.25, 0.2014, 0.25, 0.2023, 0.2405, 0.2042, 0.2409, 0.2033, 0.25, 0.1967, 0.2606, 0.1957, 0.25, 0.1976, 0.25, 0.1986, 0.2602, 0.1986, 0.2602, 0.1976, 0.25, 0.1995, 0.25, 0.2005, 0.2599, 0.2005, 0.2599, 0.1995, 0.25, 0.2014, 0.25, 0.2023, 0.2595, 0.2023, 0.2595, 0.2014, 0.25, 0.2033, 0.25, 0.2042, 0.2591, 0.1998, 0.2708, 0.1967, 0.2606, 0.1986, 0.2602, 0.2016, 0.2701, 0.2016, 0.2701, 0.1986, 0.2602, 0.2005, 0.2599, 0.2033, 0.2693, 0.2033, 0.2693, 0.2005, 0.2599, 0.2023, 0.2595, 0.2051, 0.2686, 0.2051, 0.2686, 0.2023, 0.2595, 0.2042, 0.2591, 0.2068, 0.2679, 0.2048, 0.2802, 0.1998, 0.2708, 0.2016, 0.2701, 0.2064, 0.2791, 0.2064, 0.2791, 0.2016, 0.2701, 0.2033, 0.2693, 0.208, 0.2781, 0.208, 0.2781, 0.2033, 0.2693, 0.2051, 0.2686, 0.2096, 0.277, 0.2096, 0.277, 0.2051, 0.2686, 0.2068, 0.2679, 0.2112, 0.276, 0.2116, 0.2884, 0.2048, 0.2802, 0.2064, 0.2791, 0.2129, 0.2871, 0.2129, 0.2871, 0.2064, 0.2791, 0.208, 0.2781, 0.2143, 0.2857, 0.2143, 0.2857, 0.208, 0.2781, 0.2096, 0.277, 0.2156, 0.2844, 0.2156, 0.2844, 0.2096, 0.277, 0.2112, 0.276, 0.217, 0.283, 0.2198, 0.2952, 0.2116, 0.2884, 0.2129, 0.2871, 0.2209, 0.2936, 0.2209, 0.2936, 0.2129, 0.2871, 0.2143, 0.2857, 0.2219, 0.292, 0.2219, 0.292, 0.2143, 0.2857, 0.2156, 0.2844, 0.223, 0.2904, 0.223, 0.2904, 0.2156, 0.2844, 0.217, 0.283, 0.224, 0.2888, 0.2292, 0.3002, 0.2198, 0.2952, 0.2209, 0.2936, 0.2299, 0.2984, 0.2299, 0.2984, 0.2209, 0.2936, 0.2219, 0.292, 0.2307, 0.2967, 0.2307, 0.2967, 0.2219, 0.292, 0.223, 0.2904, 0.2314, 0.2949, 0.2314, 0.2949, 0.223, 0.2904, 0.224, 0.2888, 0.2321, 0.2932, 0.2394, 0.3033, 0.2292, 0.3002, 0.2299, 0.2984, 0.2398, 0.3014, 0.2398, 0.3014, 0.2299, 0.2984, 0.2307, 0.2967, 0.2401, 0.2995, 0.2401, 0.2995, 0.2307, 0.2967, 0.2314, 0.2949, 0.2405, 0.2977, 0.2405, 0.2977, 0.2314, 0.2949, 0.2321, 0.2932, 0.2409, 0.2958, 0.25, 0.3043, 0.2394, 0.3033, 0.2398, 0.3014, 0.25, 0.3024, 0.25, 0.3024, 0.2398, 0.3014, 0.2401, 0.2995, 0.25, 0.3005, 0.25, 0.3005, 0.2401, 0.2995, 0.2405, 0.2977, 0.25, 0.2986, 0.25, 0.2986, 0.2405, 0.2977, 0.2409, 0.2958, 0.25, 0.2967, 0.2708, 0.3002, 0.2606, 0.3033, 0.2602, 0.3014, 0.2701, 0.2984, 0.2701, 0.2984, 0.2602, 0.3014, 0.2599, 0.2995, 0.2693, 0.2967, 0.2693, 0.2967, 0.2599, 0.2995, 0.2595, 0.2977, 0.2686, 0.2949, 0.2686, 0.2949, 0.2595, 0.2977, 0.2591, 0.2958, 0.2679, 0.2932, 0.2606, 0.3033, 0.25, 0.3043, 0.25, 0.3024, 0.2602, 0.3014, 0.2602, 0.3014, 0.25, 0.3024, 0.25, 0.3005, 0.2599, 0.2995, 0.2599, 0.2995, 0.25, 0.3005, 0.25, 0.2986, 0.2595, 0.2977, 0.2595, 0.2977, 0.25, 0.2986, 0.25, 0.2967, 0.2591, 0.2958, 0.25, 0.49, 0.2032, 0.4854, 0.2036, 0.4832, 0.25, 0.4878, 0.25, 0.4878, 0.2036, 0.4832, 0.204, 0.481, 0.25, 0.4855, 0.2032, 0.4854, 0.1582, 0.4717, 0.159, 0.4697, 0.2036, 0.4832, 0.2036, 0.4832, 0.159, 0.4697, 0.1599, 0.4676, 0.204, 0.481, 0.1582, 0.4717, 0.1167, 0.4496, 0.1179, 0.4477, 0.159, 0.4697, 0.159, 0.4697, 0.1179, 0.4477, 0.1191, 0.4458, 0.1599, 0.4676, 0.1167, 0.4496, 0.08029, 0.4197, 0.08187, 0.4181, 0.1179, 0.4477, 0.1179, 0.4477, 0.08187, 0.4181, 0.08345, 0.4165, 0.1191, 0.4458, 0.08029, 0.4197, 0.05045, 0.3833, 0.0523, 0.3821, 0.08187, 0.4181, 0.08187, 0.4181, 0.0523, 0.3821, 0.05416, 0.3809, 0.08345, 0.4165, 0.05045, 0.3833, 0.02827, 0.3418, 0.03033, 0.341, 0.0523, 0.3821, 0.0523, 0.3821, 0.03033, 0.341, 0.0324, 0.3401, 0.05416, 0.3809, 0.02827, 0.3418, 0.01461, 0.2968, 0.0168, 0.2964, 0.03033, 0.341, 0.03033, 0.341, 0.0168, 0.2964, 0.01899, 0.2959, 0.0324, 0.3401, 0.01461, 0.2968, 0.01, 0.25, 0.01223, 0.25, 0.0168, 0.2964, 0.0168, 0.2964, 0.01223, 0.25, 0.01447, 0.25, 0.01899, 0.2959, 0.01, 0.25, 0.01461, 0.2032, 0.0168, 0.2036, 0.01223, 0.25, 0.01223, 0.25, 0.0168, 0.2036, 0.01899, 0.204, 0.01447, 0.25, 0.01461, 0.2032, 0.02827, 0.1582, 0.03033, 0.159, 0.0168, 0.2036, 0.0168, 0.2036, 0.03033, 0.159, 0.0324, 0.1599, 0.01899, 0.204, 0.02827, 0.1582, 0.05045, 0.1167, 0.0523, 0.1179, 0.03033, 0.159, 0.03033, 0.159, 0.0523, 0.1179, 0.05416, 0.1191, 0.0324, 0.1599, 0.05045, 0.1167, 0.08029, 0.08029, 0.08187, 0.08187, 0.0523, 0.1179, 0.0523, 0.1179, 0.08187, 0.08187, 0.08345, 0.08345, 0.05416, 0.1191, 0.08029, 0.08029, 0.1167, 0.05045, 0.1179, 0.0523, 0.08187, 0.08187, 0.08187, 0.08187, 0.1179, 0.0523, 0.1191, 0.05416, 0.08345, 0.08345, 0.1167, 0.05045, 0.1582, 0.02827, 0.159, 0.03033, 0.1179, 0.0523, 0.1179, 0.0523, 0.159, 0.03033, 0.1599, 0.0324, 0.1191, 0.05416, 0.1582, 0.02827, 0.2032, 0.01461, 0.2036, 0.0168, 0.159, 0.03033, 0.159, 0.03033, 0.2036, 0.0168, 0.204, 0.01899, 0.1599, 0.0324, 0.2032, 0.01461, 0.25, 0.01, 0.25, 0.01223, 0.2036, 0.0168, 0.2036, 0.0168, 0.25, 0.01223, 0.25, 0.01447, 0.204, 0.01899, 0.25, 0.01, 0.2968, 0.01461, 0.2964, 0.0168, 0.25, 0.01223, 0.25, 0.01223, 0.2964, 0.0168, 0.2959, 0.01899, 0.25, 0.01447, 0.2968, 0.01461, 0.3418, 0.02827, 0.341, 0.03033, 0.2964, 0.0168, 0.2964, 0.0168, 0.341, 0.03033, 0.3401, 0.0324, 0.2959, 0.01899, 0.3418, 0.02827, 0.3833, 0.05045, 0.3821, 0.0523, 0.341, 0.03033, 0.341, 0.03033, 0.3821, 0.0523, 0.3809, 0.05416, 0.3401, 0.0324, 0.3833, 0.05045, 0.4197, 0.08029, 0.4181, 0.08187, 0.3821, 0.0523, 0.3821, 0.0523, 0.4181, 0.08187, 0.4165, 0.08345, 0.3809, 0.05416, 0.4197, 0.08029, 0.4496, 0.1167, 0.4477, 0.1179, 0.4181, 0.08187, 0.4181, 0.08187, 0.4477, 0.1179, 0.4458, 0.1191, 0.4165, 0.08345, 0.4496, 0.1167, 0.4717, 0.1582, 0.4697, 0.159, 0.4477, 0.1179, 0.4477, 0.1179, 0.4697, 0.159, 0.4676, 0.1599, 0.4458, 0.1191, 0.4717, 0.1582, 0.4854, 0.2032, 0.4832, 0.2036, 0.4697, 0.159, 0.4697, 0.159, 0.4832, 0.2036, 0.481, 0.204, 0.4676, 0.1599, 0.4854, 0.2032, 0.49, 0.25, 0.4878, 0.25, 0.4832, 0.2036, 0.4832, 0.2036, 0.4878, 0.25, 0.4855, 0.25, 0.481, 0.204, 0.49, 0.25, 0.4854, 0.2968, 0.4832, 0.2964, 0.4878, 0.25, 0.4878, 0.25, 0.4832, 0.2964, 0.481, 0.2959, 0.4855, 0.25, 0.4854, 0.2968, 0.4717, 0.3418, 0.4697, 0.341, 0.4832, 0.2964, 0.4832, 0.2964, 0.4697, 0.341, 0.4676, 0.3401, 0.481, 0.2959, 0.4717, 0.3418, 0.4496, 0.3833, 0.4477, 0.3821, 0.4697, 0.341, 0.4697, 0.341, 0.4477, 0.3821, 0.4458, 0.3809, 0.4676, 0.3401, 0.4496, 0.3833, 0.4197, 0.4197, 0.4181, 0.4181, 0.4477, 0.3821, 0.4477, 0.3821, 0.4181, 0.4181, 0.4165, 0.4165, 0.4458, 0.3809, 0.4197, 0.4197, 0.3833, 0.4496, 0.3821, 0.4477, 0.4181, 0.4181, 0.4181, 0.4181, 0.3821, 0.4477, 0.3809, 0.4458, 0.4165, 0.4165, 0.3833, 0.4496, 0.3418, 0.4717, 0.341, 0.4697, 0.3821, 0.4477, 0.3821, 0.4477, 0.341, 0.4697, 0.3401, 0.4676, 0.3809, 0.4458, 0.3418, 0.4717, 0.2968, 0.4854, 0.2964, 0.4832, 0.341, 0.4697, 0.341, 0.4697, 0.2964, 0.4832, 0.296, 0.481, 0.3401, 0.4676, 0.2968, 0.4854, 0.25, 0.49, 0.25, 0.4878, 0.2964, 0.4832, 0.2964, 0.4832, 0.25, 0.4878, 0.25, 0.4855, 0.296, 0.481])
me_cylinder.materials.append(mat_metallic)
me_cylinder.materials.append(mat_plastic)
me_cylinder.update()

# ---- objects
ob_cylinder = bpy.data.objects.new('Cylinder', me_cylinder)

# ---- transforms, parenting, visibility, modifiers, constraints
ob_cylinder.location = (0.0, 0.0, 0.0)

# ---- collection membership
col_collection.objects.link(ob_cylinder)

# ---- scene / render settings (as saved in the file)
scene.frame_start = 1; scene.frame_end = 250; scene.frame_set(1)
scene.render.engine = 'BLENDER_EEVEE_NEXT'
scene.cycles.sampling_pattern = 'TABULATED_SOBOL'
scene.eevee.ray_tracing_options.trace_max_roughness = 0.0
bpy.context.view_layer.update()

# ---- added for rendering (the .blend has no active camera and no usable light): camera, sun
cam_auto = bpy.data.cameras.new('AutoCamera')
cam_auto.lens = 50.0
cam_auto.sensor_width = 36.0
cam_auto.clip_end = 1000.0
ob_auto_camera = bpy.data.objects.new('AutoCamera', cam_auto)
scene.collection.objects.link(ob_auto_camera)
ob_auto_camera.location = (2.96908, -3.56289, 2.43305)
ob_auto_camera.rotation_euler = (1.09748, -7.21219e-08, 0.694738)
scene.camera = ob_auto_camera
light_auto_sun = bpy.data.lights.new('AutoSun', 'SUN')
light_auto_sun.energy = 3.0
light_auto_sun.angle = 0.0523599
ob_auto_sun = bpy.data.objects.new('AutoSun', light_auto_sun)
scene.collection.objects.link(ob_auto_sun)
ob_auto_sun.rotation_euler = (0.872665, 0.174533, 0.523599)
bpy.context.view_layer.update()
